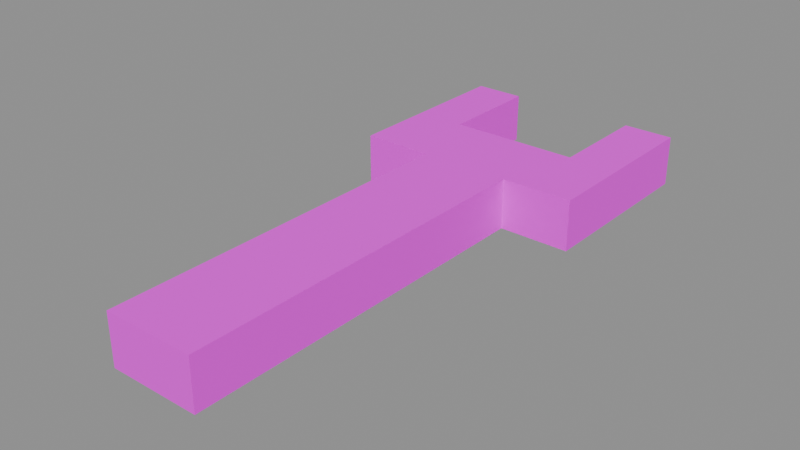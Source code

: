 # Source: Spanner.blend  (saved by Blender 5.2.45; exported with 4.5.12 LTS)
import bpy
from mathutils import Matrix  # noqa: F401  (used for matrix-valued properties, if any)

bpy.ops.wm.read_factory_settings(use_empty=True)
scene = bpy.context.scene
scene.name = 'Spanner'

# ---- images (referenced by path relative to the original .blend; pixels are not part of the script)
import os
ASSET_DIR = os.environ.get("B2B_ASSET_DIR", "")  # directory of the original .blend (textures are referenced by path, not embedded)
HERE = os.path.dirname(os.path.abspath(__file__))  # packed textures are extracted next to this script under _unpacked/

def load_image(name, relpath, width, height, colorspace="sRGB"):
    """Load a texture the original file referenced (path relative to the .blend, or extracted next to this script)."""
    p = next((c for c in (os.path.join(HERE, relpath), os.path.join(ASSET_DIR, relpath)) if relpath and os.path.exists(c)), "")
    if p:
        img = bpy.data.images.load(p, check_existing=True)
        img.name = name
    else:  # same state as the original file: an image datablock whose file is absent (Cycles renders it pink)
        img = bpy.data.images.new(name, width, height)
        img.source = "FILE"
        img.filepath = "//" + (relpath or name)
    img.colorspace_settings.name = colorspace
    return img
img_fuelstop04_atlas_png = load_image('FuelStop04_Atlas.png', 'FuelStop04_Atlas.png', 1024, 1024, 'sRGB')

# ---- materials (node trees are filled in below, after node groups)
mat_fuelstop04_atlas = bpy.data.materials.new('FuelStop04_Atlas')

# ---- material node trees
mat_fuelstop04_atlas.use_nodes = True; mat_fuelstop04_atlas.node_tree.nodes.clear()
_N = mat_fuelstop04_atlas.node_tree.nodes; _L = mat_fuelstop04_atlas.node_tree.links
n0 = _N.new('ShaderNodeOutputMaterial'); n0.name = 'Material Output'; n0.location = (0, 0)
n1 = _N.new('ShaderNodeBsdfPrincipled'); n1.name = 'Principled BSDF'; n1.location = (0, 0)
n1.inputs[2].default_value = 0.92
n1.inputs[10].default_value = 0.005
n2 = _N.new('ShaderNodeTexImage'); n2.name = 'Image Texture'; n2.location = (0, 0)
n2.image = img_fuelstop04_atlas_png
n2.interpolation = 'Closest'
n2.extension = 'EXTEND'
n3 = _N.new('ShaderNodeVertexColor'); n3.name = 'Color Attribute'; n3.location = (0, 0)
n3.layer_name = 'Color'
n4 = _N.new('ShaderNodeMath'); n4.name = 'Math'; n4.location = (0, 0)
n4.operation = 'MULTIPLY'
n4.inputs[1].default_value = 2.0
_L.new(n2.outputs[0], n1.inputs[0])
_L.new(n2.outputs[1], n1.inputs[4])
_L.new(n2.outputs[0], n1.inputs[27])
_L.new(n3.outputs[1], n4.inputs[0])
_L.new(n4.outputs[0], n1.inputs[28])
_L.new(n1.outputs[0], n0.inputs[0])
n0.is_active_output = True

# ---- meshes
me_spanner = bpy.data.meshes.new('Spanner')
me_spanner.from_pydata([(-0.045, -0.2, 0.0), (-0.045, 0.17, 0.0), (0.045, 0.17, 0.0), (0.045, -0.2, 0.0), (-0.045, -0.2, 0.05), (0.045, -0.2, 0.05), (0.045, 0.17, 0.05), (-0.045, 0.17, 0.05), (-0.045, -0.2, 0.0), (0.045, -0.2, 0.0), (0.045, -0.2, 0.05), (-0.045, -0.2, 0.05), (0.045, -0.2, 0.0), (0.045, 0.2, 0.0), (0.045, 0.2, 0.05), (0.045, -0.2, 0.05), (0.045, 0.2, 0.0), (-0.045, 0.2, 0.0), (-0.045, 0.2, 0.05), (0.045, 0.2, 0.05), (-0.045, 0.2, 0.0), (-0.045, -0.2, 0.0), (-0.045, -0.2, 0.05), (-0.045, 0.2, 0.05), (0.115, 0.225, 0.0), (0.115, 0.17, 0.0), (0.065, 0.17, 0.0), (0.065, 0.225, 0.0), (-0.115, 0.17, 0.0), (-0.115, 0.225, 0.0), (-0.065, 0.225, 0.0), (-0.065, 0.17, 0.0), (-0.065, 0.25, 0.0), (0.065, 0.25, 0.0), (0.065, 0.17, 0.0), (-0.065, 0.17, 0.0), (0.065, 0.25, 0.05), (-0.065, 0.25, 0.05), (-0.065, 0.225, 0.05), (0.065, 0.225, 0.05), (-0.115, 0.17, 0.05), (0.115, 0.17, 0.05), (0.115, 0.225, 0.05), (-0.115, 0.225, 0.05), (-0.115, 0.17, 0.0), (0.115, 0.17, 0.0), (0.115, 0.17, 0.05), (-0.115, 0.17, 0.05), (0.115, 0.17, 0.0), (0.115, 0.225, 0.0), (0.115, 0.225, 0.05), (0.115, 0.17, 0.05), (0.115, 0.25, 0.0), (-0.115, 0.25, 0.0), (-0.115, 0.25, 0.05), (0.115, 0.25, 0.05), (-0.115, 0.225, 0.0), (-0.115, 0.17, 0.0), (-0.115, 0.17, 0.05), (-0.115, 0.225, 0.05), (-0.115, 0.225, 0.0), (-0.115, 0.355, 0.0), (-0.065, 0.355, 0.0), (-0.065, 0.225, 0.0), (-0.115, 0.225, 0.05), (-0.065, 0.225, 0.05), (-0.065, 0.355, 0.05), (-0.115, 0.355, 0.05), (-0.115, 0.225, 0.0), (-0.065, 0.225, 0.0), (-0.065, 0.225, 0.05), (-0.115, 0.225, 0.05), (-0.065, 0.225, 0.0), (-0.065, 0.355, 0.0), (-0.065, 0.355, 0.05), (-0.065, 0.225, 0.05), (-0.065, 0.355, 0.0), (-0.115, 0.355, 0.0), (-0.115, 0.355, 0.05), (-0.065, 0.355, 0.05), (-0.115, 0.355, 0.0), (-0.115, 0.225, 0.0), (-0.115, 0.225, 0.05), (-0.115, 0.355, 0.05), (0.065, 0.225, 0.0), (0.065, 0.355, 0.0), (0.115, 0.355, 0.0), (0.115, 0.225, 0.0), (0.065, 0.225, 0.05), (0.115, 0.225, 0.05), (0.115, 0.355, 0.05), (0.065, 0.355, 0.05), (0.065, 0.225, 0.0), (0.115, 0.225, 0.0), (0.115, 0.225, 0.05), (0.065, 0.225, 0.05), (0.115, 0.225, 0.0), (0.115, 0.355, 0.0), (0.115, 0.355, 0.05), (0.115, 0.225, 0.05), (0.115, 0.355, 0.0), (0.065, 0.355, 0.0), (0.065, 0.355, 0.05), (0.115, 0.355, 0.05), (0.065, 0.355, 0.0), (0.065, 0.225, 0.0), (0.065, 0.225, 0.05), (0.065, 0.355, 0.05)], [], [(0, 1, 2, 3), (4, 5, 6, 7), (8, 9, 10, 11), (12, 13, 14, 15), (16, 17, 18, 19), (20, 21, 22, 23), (24, 25, 26, 27), (28, 29, 30, 31), (32, 33, 34, 35), (36, 37, 38, 39), (40, 41, 42, 43), (44, 45, 46, 47), (48, 49, 50, 51), (52, 53, 54, 55), (56, 57, 58, 59), (60, 61, 62, 63), (64, 65, 66, 67), (68, 69, 70, 71), (72, 73, 74, 75), (76, 77, 78, 79), (80, 81, 82, 83), (84, 85, 86, 87), (88, 89, 90, 91), (92, 93, 94, 95), (96, 97, 98, 99), (100, 101, 102, 103), (104, 105, 106, 107)])
_uv = me_spanner.uv_layers.new(name='AtlasUV')
_uv.uv.foreach_set('vector', [0.7539, 0.003906, 0.7539, 0.2279, 0.9961, 0.2279, 0.9961, 0.003906, 0.7539, 0.003906, 0.9961, 0.003906, 0.9961, 0.2279, 0.7539, 0.2279, 0.7539, 0.003906, 0.9961, 0.003906, 0.9961, 0.2461, 0.7539, 0.2461, 0.7539, 0.003906, 0.9961, 0.003906, 0.9961, 0.2461, 0.7539, 0.2461, 0.9961, 0.003906, 0.7539, 0.003906, 0.7539, 0.2461, 0.9961, 0.2461, 0.9961, 0.003906, 0.7539, 0.003906, 0.7539, 0.2461, 0.9961, 0.2461, 0.9961, 0.1704, 0.9961, 0.003906, 0.9434, 0.003906, 0.9434, 0.1704, 0.7539, 0.003906, 0.7539, 0.1704, 0.8066, 0.1704, 0.8066, 0.003906, 0.8066, 0.2461, 0.9434, 0.2461, 0.9434, 0.003906, 0.8066, 0.003906, 0.9434, 0.2461, 0.8066, 0.2461, 0.8066, 0.1704, 0.9434, 0.1704, 0.7539, 0.003906, 0.9961, 0.003906, 0.9961, 0.1704, 0.7539, 0.1704, 0.7539, 0.003906, 0.9961, 0.003906, 0.9961, 0.2461, 0.7539, 0.2461, 0.7539, 0.003906, 0.9204, 0.003906, 0.9204, 0.2461, 0.7539, 0.2461, 0.9961, 0.003906, 0.7539, 0.003906, 0.7539, 0.2461, 0.9961, 0.2461, 0.9204, 0.003906, 0.7539, 0.003906, 0.7539, 0.2461, 0.9204, 0.2461, 0.7539, 0.003906, 0.7539, 0.2461, 0.9961, 0.2461, 0.9961, 0.003906, 0.7539, 0.003906, 0.9961, 0.003906, 0.9961, 0.2461, 0.7539, 0.2461, 0.7539, 0.003906, 0.9961, 0.003906, 0.9961, 0.2461, 0.7539, 0.2461, 0.7539, 0.003906, 0.9961, 0.003906, 0.9961, 0.2461, 0.7539, 0.2461, 0.9961, 0.003906, 0.7539, 0.003906, 0.7539, 0.2461, 0.9961, 0.2461, 0.9961, 0.003906, 0.7539, 0.003906, 0.7539, 0.2461, 0.9961, 0.2461, 0.7539, 0.003906, 0.7539, 0.2461, 0.9961, 0.2461, 0.9961, 0.003906, 0.7539, 0.003906, 0.9961, 0.003906, 0.9961, 0.2461, 0.7539, 0.2461, 0.7539, 0.003906, 0.9961, 0.003906, 0.9961, 0.2461, 0.7539, 0.2461, 0.7539, 0.003906, 0.9961, 0.003906, 0.9961, 0.2461, 0.7539, 0.2461, 0.9961, 0.003906, 0.7539, 0.003906, 0.7539, 0.2461, 0.9961, 0.2461, 0.9961, 0.003906, 0.7539, 0.003906, 0.7539, 0.2461, 0.9961, 0.2461])
_ca = me_spanner.color_attributes.new('Color', 'FLOAT_COLOR', 'CORNER')
_ca.data.foreach_set('color', [1.0, 1.0, 1.0, 0.0, 1.0, 1.0, 1.0, 0.0, 1.0, 1.0, 1.0, 0.0, 1.0, 1.0, 1.0, 0.0, 1.0, 1.0, 1.0, 0.0, 1.0, 1.0, 1.0, 0.0, 1.0, 1.0, 1.0, 0.0, 1.0, 1.0, 1.0, 0.0, 1.0, 1.0, 1.0, 0.0, 1.0, 1.0, 1.0, 0.0, 1.0, 1.0, 1.0, 0.0, 1.0, 1.0, 1.0, 0.0, 1.0, 1.0, 1.0, 0.0, 1.0, 1.0, 1.0, 0.0, 1.0, 1.0, 1.0, 0.0, 1.0, 1.0, 1.0, 0.0, 1.0, 1.0, 1.0, 0.0, 1.0, 1.0, 1.0, 0.0, 1.0, 1.0, 1.0, 0.0, 1.0, 1.0, 1.0, 0.0, 1.0, 1.0, 1.0, 0.0, 1.0, 1.0, 1.0, 0.0, 1.0, 1.0, 1.0, 0.0, 1.0, 1.0, 1.0, 0.0, 1.0, 1.0, 1.0, 0.0, 1.0, 1.0, 1.0, 0.0, 1.0, 1.0, 1.0, 0.0, 1.0, 1.0, 1.0, 0.0, 1.0, 1.0, 1.0, 0.0, 1.0, 1.0, 1.0, 0.0, 1.0, 1.0, 1.0, 0.0, 1.0, 1.0, 1.0, 0.0, 1.0, 1.0, 1.0, 0.0, 1.0, 1.0, 1.0, 0.0, 1.0, 1.0, 1.0, 0.0, 1.0, 1.0, 1.0, 0.0, 1.0, 1.0, 1.0, 0.0, 1.0, 1.0, 1.0, 0.0, 1.0, 1.0, 1.0, 0.0, 1.0, 1.0, 1.0, 0.0, 1.0, 1.0, 1.0, 0.0, 1.0, 1.0, 1.0, 0.0, 1.0, 1.0, 1.0, 0.0, 1.0, 1.0, 1.0, 0.0, 1.0, 1.0, 1.0, 0.0, 1.0, 1.0, 1.0, 0.0, 1.0, 1.0, 1.0, 0.0, 1.0, 1.0, 1.0, 0.0, 1.0, 1.0, 1.0, 0.0, 1.0, 1.0, 1.0, 0.0, 1.0, 1.0, 1.0, 0.0, 1.0, 1.0, 1.0, 0.0, 1.0, 1.0, 1.0, 0.0, 1.0, 1.0, 1.0, 0.0, 1.0, 1.0, 1.0, 0.0, 1.0, 1.0, 1.0, 0.0, 1.0, 1.0, 1.0, 0.0, 1.0, 1.0, 1.0, 0.0, 1.0, 1.0, 1.0, 0.0, 1.0, 1.0, 1.0, 0.0, 1.0, 1.0, 1.0, 0.0, 1.0, 1.0, 1.0, 0.0, 1.0, 1.0, 1.0, 0.0, 1.0, 1.0, 1.0, 0.0, 1.0, 1.0, 1.0, 0.0, 1.0, 1.0, 1.0, 0.0, 1.0, 1.0, 1.0, 0.0, 1.0, 1.0, 1.0, 0.0, 1.0, 1.0, 1.0, 0.0, 1.0, 1.0, 1.0, 0.0, 1.0, 1.0, 1.0, 0.0, 1.0, 1.0, 1.0, 0.0, 1.0, 1.0, 1.0, 0.0, 1.0, 1.0, 1.0, 0.0, 1.0, 1.0, 1.0, 0.0, 1.0, 1.0, 1.0, 0.0, 1.0, 1.0, 1.0, 0.0, 1.0, 1.0, 1.0, 0.0, 1.0, 1.0, 1.0, 0.0, 1.0, 1.0, 1.0, 0.0, 1.0, 1.0, 1.0, 0.0, 1.0, 1.0, 1.0, 0.0, 1.0, 1.0, 1.0, 0.0, 1.0, 1.0, 1.0, 0.0, 1.0, 1.0, 1.0, 0.0, 1.0, 1.0, 1.0, 0.0, 1.0, 1.0, 1.0, 0.0, 1.0, 1.0, 1.0, 0.0, 1.0, 1.0, 1.0, 0.0, 1.0, 1.0, 1.0, 0.0, 1.0, 1.0, 1.0, 0.0, 1.0, 1.0, 1.0, 0.0, 1.0, 1.0, 1.0, 0.0, 1.0, 1.0, 1.0, 0.0, 1.0, 1.0, 1.0, 0.0, 1.0, 1.0, 1.0, 0.0, 1.0, 1.0, 1.0, 0.0, 1.0, 1.0, 1.0, 0.0, 1.0, 1.0, 1.0, 0.0, 1.0, 1.0, 1.0, 0.0, 1.0, 1.0, 1.0, 0.0, 1.0, 1.0, 1.0, 0.0, 1.0, 1.0, 1.0, 0.0, 1.0, 1.0, 1.0, 0.0, 1.0, 1.0, 1.0, 0.0, 1.0, 1.0, 1.0, 0.0, 1.0, 1.0, 1.0, 0.0, 1.0, 1.0, 1.0, 0.0])
me_spanner.materials.append(mat_fuelstop04_atlas)
me_spanner.update()

# ---- objects
ob_spanner = bpy.data.objects.new('Spanner', me_spanner)

# ---- transforms, parenting, visibility, modifiers, constraints
ob_spanner.location = (0.0, 0.0, 0.0)

# ---- collection membership
scene.collection.objects.link(ob_spanner)

# ---- scene / render settings (as saved in the file)
scene.frame_start = 1; scene.frame_end = 250; scene.frame_set(1)
scene.render.engine = 'BLENDER_EEVEE_NEXT'
scene.render.image_settings.exr_codec = 'NONE'
scene.render.use_bake_clear = False
scene.render.bake_margin = 0
scene.render.bake_bias = 0.0
scene.render.bake_samples = 0
scene.render.simplify_subdivision_render = 0
scene.render.simplify_child_particles_render = 0.0
scene.render.compositor_device = 'GPU'
scene.eevee.use_volume_custom_range = False
scene.eevee.gtao_distance = 0.0
scene.eevee.use_fast_gi = False
scene.eevee.fast_gi_thickness_near = 0.1
scene.eevee.fast_gi_thickness_far = 0.0
scene.eevee.ray_tracing_options.screen_trace_thickness = 0.1
bpy.context.view_layer.update()

# ---- added for rendering (the .blend has no active camera and no usable light): camera, sun + grey world if the file has none
cam_auto = bpy.data.cameras.new('AutoCamera')
cam_auto.lens = 50.0
cam_auto.sensor_width = 36.0
cam_auto.clip_end = 1000.0
ob_auto_camera = bpy.data.objects.new('AutoCamera', cam_auto)
scene.collection.objects.link(ob_auto_camera)
ob_auto_camera.location = (0.557769, -0.591823, 0.471215)
ob_auto_camera.rotation_euler = (1.09748, -7.21219e-08, 0.694738)
scene.camera = ob_auto_camera
light_auto_sun = bpy.data.lights.new('AutoSun', 'SUN')
light_auto_sun.energy = 3.0
light_auto_sun.angle = 0.0523599
ob_auto_sun = bpy.data.objects.new('AutoSun', light_auto_sun)
scene.collection.objects.link(ob_auto_sun)
ob_auto_sun.rotation_euler = (0.872665, 0.174533, 0.523599)
if scene.world is None:
    world_auto = bpy.data.worlds.new('AutoWorld')
    world_auto.color = (0.3, 0.3, 0.3)
    scene.world = world_auto
bpy.context.view_layer.update()
